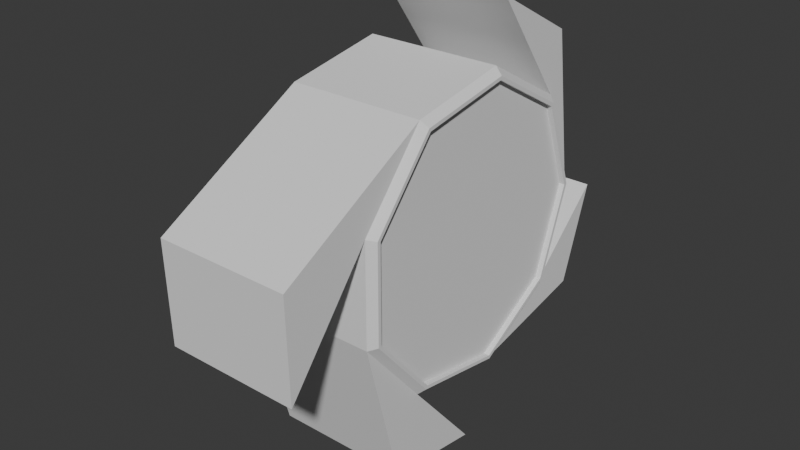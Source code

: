 # Source: propeller.blend  (saved by Blender 4.4.32; exported with 4.5.12 LTS)
import bpy
from mathutils import Matrix  # noqa: F401  (used for matrix-valued properties, if any)

bpy.ops.wm.read_factory_settings(use_empty=True)
scene = bpy.context.scene
scene.name = 'Scene'

# ---- collections
col_collection = bpy.data.collections.new('Collection'); scene.collection.children.link(col_collection)

# ---- world
world_world = bpy.data.worlds.new('World'); scene.world = world_world
world_world.use_nodes = True; world_world.node_tree.nodes.clear()
_N = world_world.node_tree.nodes; _L = world_world.node_tree.links
n0 = _N.new('ShaderNodeOutputWorld'); n0.name = 'World Output'; n0.location = (300, 300)
n1 = _N.new('ShaderNodeBackground'); n1.name = 'Background'; n1.location = (10, 300)
n1.inputs[0].default_value = (0.05088, 0.05088, 0.05088, 1.0)
_L.new(n1.outputs[0], n0.inputs[0])
n0.is_active_output = True
world_world.color = (0.05088, 0.05088, 0.05088)
world_world.sun_shadow_jitter_overblur = 0.0

# ---- meshes
me_cylinder = bpy.data.meshes.new('Cylinder')
me_cylinder.from_pydata([(0.0, 0.9248, -0.5), (0.0, 1.0, -0.4541), (0.0, 0.926, 0.5), (0.0, 1.0, 0.4541), (0.5945, 0.7084, -0.5), (0.6428, 0.766, -0.4541), (0.5952, 0.7093, 0.5), (0.6428, 0.766, 0.4541), (0.9108, 0.1606, -0.5), (0.9848, 0.1736, -0.4541), (0.9119, 0.1608, 0.5), (0.9848, 0.1736, 0.4541), (0.8009, -0.4624, -0.5), (0.866, -0.5, -0.4541), (0.8019, -0.463, 0.5), (0.866, -0.5, 0.4541), (0.3163, -0.869, -0.5), (0.342, -0.9397, -0.4541), (0.3167, -0.8701, 0.5), (0.342, -0.9397, 0.4541), (-0.3163, -0.869, -0.5), (-0.342, -0.9397, -0.4541), (-0.3167, -0.8701, 0.5), (-0.342, -0.9397, 0.4541), (-0.8009, -0.4624, -0.5), (-0.866, -0.5, -0.4541), (-0.8019, -0.463, 0.5), (-0.866, -0.5, 0.4541), (-0.9108, 0.1606, -0.5), (-0.9848, 0.1736, -0.4541), (-0.9119, 0.1608, 0.5), (-0.9848, 0.1736, 0.4541), (-0.5945, 0.7084, -0.5), (-0.6428, 0.766, -0.4541), (-0.5952, 0.7093, 0.5), (-0.6428, 0.766, 0.4541), (0.0, 1.0, -0.4541), (0.6428, 0.766, -0.4541), (0.6428, 0.766, 0.4541), (0.0, 1.0, 0.4541), (0.9848, 0.1736, -0.4541), (0.9848, 0.1736, 0.4541), (0.866, -0.5, -0.4541), (0.866, -0.5, 0.4541), (0.342, -0.9397, -0.4541), (0.342, -0.9397, 0.4541), (-0.342, -0.9397, -0.4541), (-0.342, -0.9397, 0.4541), (-0.866, -0.5, -0.4541), (-0.866, -0.5, 0.4541), (-0.9848, 0.1736, -0.4541), (-0.9848, 0.1736, 0.4541), (-0.6428, 0.766, -0.4541), (-0.6428, 0.766, 0.4541), (0.0, 1.0, -0.4541), (0.6428, 0.766, -0.4541), (0.6428, 0.766, 0.4541), (0.0, 1.0, 0.4541), (0.9848, 0.1736, -0.4541), (0.9848, 0.1736, 0.4541), (0.866, -0.5, -0.4541), (0.866, -0.5, 0.4541), (0.342, -0.9397, -0.4541), (0.342, -0.9397, 0.4541), (-0.342, -0.9397, -0.4541), (-0.342, -0.9397, 0.4541), (-0.866, -0.5, -0.4541), (-0.866, -0.5, 0.4541), (-0.9848, 0.1736, -0.4541), (-0.9848, 0.1736, 0.4541), (-0.6428, 0.766, -0.4541), (-0.6428, 0.766, 0.4541), (0.0, 1.0, -0.4541), (0.6428, 0.766, -0.4541), (0.6428, 0.766, 0.4541), (0.0, 1.0, 0.4541), (0.9848, 0.1736, -0.4541), (0.9848, 0.1736, 0.4541), (0.866, -0.5, -0.4541), (0.866, -0.5, 0.4541), (0.342, -0.9397, -0.4541), (0.342, -0.9397, 0.4541), (-0.342, -0.9397, -0.4541), (-0.342, -0.9397, 0.4541), (-0.866, -0.5, -0.4541), (-0.866, -0.5, 0.4541), (-0.9848, 0.1736, -0.4541), (-0.9848, 0.1736, 0.4541), (-0.6428, 0.766, -0.4541), (-0.6428, 0.766, 0.4541), (0.0, 1.0, -0.4541), (0.6428, 0.766, -0.4541), (0.6428, 0.766, 0.4541), (0.0, 1.0, 0.4541), (-0.6428, 0.766, -0.4541), (-0.6428, 0.766, 0.4541), (0.6428, 0.766, -0.4541), (0.9848, 0.1736, -0.4541), (0.9848, 0.1736, 0.4541), (0.6428, 0.766, 0.4541), (0.866, -0.5, -0.4541), (0.866, -0.5, 0.4541), (0.342, -0.9397, -0.4541), (0.342, -0.9397, 0.4541), (-0.342, -0.9397, -0.4541), (-0.342, -0.9397, 0.4541), (-0.866, -0.5, -0.4541), (-0.866, -0.5, 0.4541), (-0.9848, 0.1736, -0.4541), (-0.9848, 0.1736, 0.4541), (-0.6428, 0.766, -0.4541), (-0.6428, 0.766, 0.4541), (0.0, 1.0, -0.4541), (0.6428, 0.766, -0.4541), (0.6428, 0.766, 0.4541), (0.0, 1.0, 0.4541), (-0.6428, 0.766, -0.4541), (-0.6428, 0.766, 0.4541), (0.6428, 0.766, -0.4541), (0.9848, 0.1736, -0.4541), (0.9848, 0.1736, 0.4541), (0.6428, 0.766, 0.4541), (0.866, -0.5, -0.4541), (0.866, -0.5, 0.4541), (0.342, -0.9397, -0.4541), (0.342, -0.9397, 0.4541), (-0.342, -0.9397, -0.4541), (-0.342, -0.9397, 0.4541), (-0.866, -0.5, -0.4541), (-0.866, -0.5, 0.4541), (-0.9848, 0.1736, -0.4541), (-0.9848, 0.1736, 0.4541), (-0.6428, 0.766, -0.4541), (-0.6428, 0.766, 0.4541), (0.0, 1.0, -0.4541), (0.6428, 0.766, -0.4541), (0.6428, 0.766, 0.4541), (0.0, 1.0, 0.4541), (-0.6428, 0.766, -0.4541), (-0.6428, 0.766, 0.4541), (-0.342, -0.9397, -0.4541), (-0.866, -0.5, -0.4541), (-0.866, -0.5, 0.4541), (-0.342, -0.9397, 0.4541), (-0.9848, 0.1736, -0.4541), (-0.9848, 0.1736, 0.4541), (0.6428, 0.766, -0.4541), (0.9848, 0.1736, -0.4541), (0.9848, 0.1736, 0.4541), (0.6428, 0.766, 0.4541), (0.866, -0.5, -0.4541), (0.342, -0.9397, -0.4541), (0.342, -0.9397, 0.4541), (0.866, -0.5, 0.4541), (-0.6428, 0.766, -0.4541), (0.0, 1.0, -0.4541), (0.0, 1.0, 0.4541), (-0.6428, 0.766, 0.4541), (-0.342, -0.9397, -0.4541), (-0.866, -0.5, -0.4541), (-0.866, -0.5, 0.4541), (-0.342, -0.9397, 0.4541), (0.1489, 1.304, -0.4541), (0.7967, 1.084, -0.4541), (0.7967, 1.084, 0.4541), (0.1489, 1.304, 0.4541), (1.456, -0.002783, -0.4541), (1.352, -0.6789, -0.4541), (1.352, -0.6789, 0.4541), (1.456, -0.002783, 0.4541), (-1.365, 0.2429, -0.4541), (-1.036, 0.8427, -0.4541), (-1.036, 0.8427, 0.4541), (-1.365, 0.2429, 0.4541), (0.3968, -1.517, -0.4541), (-0.2871, -1.532, -0.4541), (-0.2871, -1.532, 0.4541), (0.3968, -1.517, 0.4541), (0.6114, 0.7286, -0.5), (0.0, 0.9511, -0.5), (0.9367, 0.1652, -0.5), (0.8237, -0.4756, -0.5), (0.3253, -0.8938, -0.5), (-0.3253, -0.8938, -0.5), (-0.8237, -0.4756, -0.5), (-0.9367, 0.1652, -0.5), (-0.6114, 0.7286, -0.5), (0.5945, 0.7084, -0.4709), (0.0, 0.9248, -0.4709), (0.9108, 0.1606, -0.4709), (0.8009, -0.4624, -0.4709), (0.3163, -0.869, -0.4709), (-0.3163, -0.869, -0.4709), (-0.8009, -0.4624, -0.4709), (-0.9108, 0.1606, -0.4709), (-0.5945, 0.7084, -0.4709), (0.0, 0.9511, 0.5), (0.6114, 0.7286, 0.5), (0.9367, 0.1652, 0.5), (0.8237, -0.4756, 0.5), (0.3253, -0.8938, 0.5), (-0.3253, -0.8938, 0.5), (-0.8237, -0.4756, 0.5), (-0.9367, 0.1652, 0.5), (-0.6114, 0.7286, 0.5), (0.0, 0.926, 0.4641), (0.5952, 0.7093, 0.4641), (0.9119, 0.1608, 0.4641), (0.8019, -0.463, 0.4641), (0.3167, -0.8701, 0.4641), (-0.3167, -0.8701, 0.4641), (-0.8019, -0.463, 0.4641), (-0.9119, 0.1608, 0.4641), (-0.5952, 0.7093, 0.4641)], [], [(33, 29, 50, 52), (13, 9, 40, 42), (23, 27, 49, 47), (1, 33, 52, 36), (17, 13, 42, 44), (3, 7, 38, 39), (27, 31, 51, 49), (7, 11, 41, 38), (10, 6, 206, 207), (21, 17, 44, 46), (1, 5, 178, 179), (7, 3, 196, 197), (5, 9, 180, 178), (11, 7, 197, 198), (9, 13, 181, 180), (15, 11, 198, 199), (13, 17, 182, 181), (19, 15, 199, 200), (17, 21, 183, 182), (23, 19, 200, 201), (21, 25, 184, 183), (27, 23, 201, 202), (25, 29, 185, 184), (31, 27, 202, 203), (29, 33, 186, 185), (35, 31, 203, 204), (33, 1, 179, 186), (3, 35, 204, 196), (4, 8, 189, 187), (48, 46, 64, 66), (53, 39, 57, 71), (40, 37, 55, 58), (45, 47, 65, 63), (36, 52, 70, 54), (39, 38, 56, 57), (46, 44, 62, 64), (51, 53, 71, 69), (37, 36, 54, 55), (35, 3, 39, 53), (19, 23, 47, 45), (9, 5, 37, 40), (5, 1, 36, 37), (29, 25, 48, 50), (15, 19, 45, 43), (25, 21, 46, 48), (11, 15, 43, 41), (31, 35, 53, 51), (56, 55, 91, 92), (91, 90, 112, 113), (70, 68, 108, 110), (62, 60, 100, 102), (67, 69, 109, 107), (94, 95, 117, 116), (71, 70, 110, 111), (59, 61, 101, 98), (57, 56, 92, 93), (38, 41, 59, 56), (47, 49, 67, 65), (42, 40, 58, 60), (50, 48, 66, 68), (41, 43, 61, 59), (49, 51, 69, 67), (44, 42, 60, 62), (52, 50, 68, 70), (43, 45, 63, 61), (57, 56, 74, 75), (54, 70, 88, 72), (63, 65, 83, 81), (65, 64, 82, 83), (58, 55, 73, 76), (71, 57, 75, 89), (66, 64, 82, 84), (67, 66, 84, 85), (56, 59, 77, 74), (57, 54, 72, 75), (65, 67, 85, 83), (69, 68, 86, 87), (60, 58, 76, 78), (55, 56, 74, 73), (68, 66, 84, 86), (59, 61, 79, 77), (70, 71, 89, 88), (67, 69, 87, 85), (62, 60, 78, 80), (58, 59, 77, 76), (70, 68, 86, 88), (61, 63, 81, 79), (61, 60, 78, 79), (55, 54, 72, 73), (69, 71, 89, 87), (64, 62, 80, 82), (63, 62, 80, 81), (68, 66, 106, 108), (92, 91, 113, 114), (71, 57, 93, 95), (55, 54, 90, 91), (70, 71, 95, 94), (54, 70, 94, 90), (97, 98, 101, 100), (97, 96, 146, 147), (102, 103, 105, 104), (105, 107, 142, 143), (107, 109, 145, 142), (108, 109, 111, 110), (96, 99, 149, 146), (116, 117, 157, 154), (112, 115, 114, 113), (61, 63, 103, 101), (69, 71, 111, 109), (93, 92, 114, 115), (64, 62, 102, 104), (90, 94, 116, 112), (63, 65, 105, 103), (58, 55, 96, 97), (95, 93, 115, 117), (66, 64, 104, 106), (56, 59, 98, 99), (65, 67, 107, 105), (60, 58, 97, 100), (55, 56, 99, 96), (106, 104, 126, 128), (112, 113, 135, 134), (105, 107, 129, 127), (115, 114, 136, 137), (106, 108, 130, 128), (112, 116, 138, 134), (109, 107, 129, 131), (117, 115, 137, 139), (108, 110, 132, 130), (115, 112, 134, 137), (109, 111, 133, 131), (97, 96, 118, 119), (113, 114, 136, 135), (96, 99, 121, 118), (99, 98, 120, 121), (117, 116, 138, 139), (110, 111, 133, 132), (100, 97, 119, 122), (97, 98, 120, 119), (101, 98, 120, 123), (101, 100, 122, 123), (100, 102, 124, 122), (103, 102, 124, 125), (101, 103, 125, 123), (105, 104, 126, 127), (104, 102, 124, 126), (107, 106, 128, 129), (103, 105, 127, 125), (109, 108, 130, 131), (143, 142, 160, 161), (141, 142, 145, 144), (109, 108, 144, 145), (108, 106, 141, 144), (104, 105, 143, 140), (106, 104, 140, 141), (146, 149, 165, 162), (154, 157, 173, 170), (153, 152, 168, 169), (156, 155, 171, 172), (99, 98, 148, 149), (98, 97, 147, 148), (140, 143, 161, 158), (112, 116, 154, 155), (100, 101, 153, 150), (142, 141, 159, 160), (117, 115, 156, 157), (103, 102, 151, 152), (115, 112, 155, 156), (102, 100, 150, 151), (141, 140, 158, 159), (101, 103, 152, 153), (166, 169, 168, 167), (162, 165, 164, 163), (170, 173, 172, 171), (174, 177, 176, 175), (159, 158, 174, 175), (148, 147, 163, 164), (161, 160, 176, 177), (150, 153, 169, 166), (158, 161, 177, 174), (152, 151, 167, 168), (147, 146, 162, 163), (160, 159, 175, 176), (155, 154, 170, 171), (149, 148, 164, 165), (157, 156, 172, 173), (151, 150, 166, 167), (4, 0, 179, 178), (8, 4, 178, 180), (12, 8, 180, 181), (16, 12, 181, 182), (20, 16, 182, 183), (24, 20, 183, 184), (28, 24, 184, 185), (32, 28, 185, 186), (0, 32, 186, 179), (188, 187, 189, 190, 191, 192, 193, 194, 195), (32, 0, 188, 195), (20, 24, 193, 192), (8, 12, 190, 189), (24, 28, 194, 193), (12, 16, 191, 190), (0, 4, 187, 188), (28, 32, 195, 194), (16, 20, 192, 191), (2, 6, 197, 196), (6, 10, 198, 197), (10, 14, 199, 198), (14, 18, 200, 199), (18, 22, 201, 200), (22, 26, 202, 201), (26, 30, 203, 202), (30, 34, 204, 203), (34, 2, 196, 204), (206, 205, 213, 212, 211, 210, 209, 208, 207), (2, 34, 213, 205), (26, 22, 210, 211), (14, 10, 207, 208), (30, 26, 211, 212), (18, 14, 208, 209), (6, 2, 205, 206), (34, 30, 212, 213), (22, 18, 209, 210)])
_uv = me_cylinder.uv_layers.new(name='UVMap')
_uv.uv.foreach_set('vector', [0.5957, 0.4339, 0.5136, 0.2917, 0.5136, 0.2917, 0.5957, 0.4339, 0.9578, 0.13, 0.9864, 0.2917, 0.9864, 0.2917, 0.9578, 0.13, 0.1679, 0.02447, 0.04215, 0.13, 0.04215, 0.13, 0.1679, 0.02447, 0.75, 0.49, 0.5957, 0.4339, 0.5957, 0.4339, 0.75, 0.49, 0.8321, 0.02447, 0.9578, 0.13, 0.9578, 0.13, 0.8321, 0.02447, 0.25, 0.49, 0.4043, 0.4339, 0.4043, 0.4339, 0.25, 0.49, 0.04215, 0.13, 0.01365, 0.2917, 0.01365, 0.2917, 0.04215, 0.13, 0.4043, 0.4339, 0.4864, 0.2917, 0.4864, 0.2917, 0.4043, 0.4339, 0.4689, 0.2886, 0.3928, 0.4202, 0.3928, 0.4202, 0.4689, 0.2886, 0.6679, 0.02447, 0.8321, 0.02447, 0.8321, 0.02447, 0.6679, 0.02447, 0.75, 0.49, 0.9043, 0.4339, 0.8967, 0.4249, 0.75, 0.4783, 0.4043, 0.4339, 0.25, 0.49, 0.25, 0.4783, 0.3967, 0.4249, 0.9043, 0.4339, 0.9864, 0.2917, 0.9748, 0.2896, 0.8967, 0.4249, 0.4864, 0.2917, 0.4043, 0.4339, 0.3967, 0.4249, 0.4748, 0.2896, 0.9864, 0.2917, 0.9578, 0.13, 0.9477, 0.1359, 0.9748, 0.2896, 0.4578, 0.13, 0.4864, 0.2917, 0.4748, 0.2896, 0.4477, 0.1359, 0.9578, 0.13, 0.8321, 0.02447, 0.8281, 0.0355, 0.9477, 0.1359, 0.3321, 0.02447, 0.4578, 0.13, 0.4477, 0.1359, 0.3281, 0.0355, 0.8321, 0.02447, 0.6679, 0.02447, 0.6719, 0.0355, 0.8281, 0.0355, 0.1679, 0.02447, 0.3321, 0.02447, 0.3281, 0.0355, 0.1719, 0.0355, 0.6679, 0.02447, 0.5422, 0.13, 0.5523, 0.1359, 0.6719, 0.0355, 0.04215, 0.13, 0.1679, 0.02447, 0.1719, 0.0355, 0.05231, 0.1359, 0.5422, 0.13, 0.5136, 0.2917, 0.5252, 0.2896, 0.5523, 0.1359, 0.01365, 0.2917, 0.04215, 0.13, 0.05231, 0.1359, 0.0252, 0.2896, 0.5136, 0.2917, 0.5957, 0.4339, 0.6033, 0.4249, 0.5252, 0.2896, 0.09573, 0.4339, 0.01365, 0.2917, 0.0252, 0.2896, 0.1033, 0.4249, 0.5957, 0.4339, 0.75, 0.49, 0.75, 0.4783, 0.6033, 0.4249, 0.25, 0.49, 0.09573, 0.4339, 0.1033, 0.4249, 0.25, 0.4783, 0.8927, 0.42, 0.9686, 0.2885, 0.9686, 0.2885, 0.8927, 0.42, 0.5422, 0.13, 0.6679, 0.02447, 0.6679, 0.02447, 0.5422, 0.13, 0.09573, 0.4339, 0.25, 0.49, 0.25, 0.49, 0.09573, 0.4339, 0.9864, 0.2917, 0.9043, 0.4339, 0.9043, 0.4339, 0.9864, 0.2917, 0.3321, 0.02447, 0.1679, 0.02447, 0.1679, 0.02447, 0.3321, 0.02447, 0.75, 0.49, 0.5957, 0.4339, 0.5957, 0.4339, 0.75, 0.49, 0.25, 0.49, 0.4043, 0.4339, 0.4043, 0.4339, 0.25, 0.49, 0.6679, 0.02447, 0.8321, 0.02447, 0.8321, 0.02447, 0.6679, 0.02447, 0.01365, 0.2917, 0.09573, 0.4339, 0.09573, 0.4339, 0.01365, 0.2917, 0.9043, 0.4339, 0.75, 0.49, 0.75, 0.49, 0.9043, 0.4339, 0.09573, 0.4339, 0.25, 0.49, 0.25, 0.49, 0.09573, 0.4339, 0.3321, 0.02447, 0.1679, 0.02447, 0.1679, 0.02447, 0.3321, 0.02447, 0.9864, 0.2917, 0.9043, 0.4339, 0.9043, 0.4339, 0.9864, 0.2917, 0.9043, 0.4339, 0.75, 0.49, 0.75, 0.49, 0.9043, 0.4339, 0.5136, 0.2917, 0.5422, 0.13, 0.5422, 0.13, 0.5136, 0.2917, 0.4578, 0.13, 0.3321, 0.02447, 0.3321, 0.02447, 0.4578, 0.13, 0.5422, 0.13, 0.6679, 0.02447, 0.6679, 0.02447, 0.5422, 0.13, 0.4864, 0.2917, 0.4578, 0.13, 0.4578, 0.13, 0.4864, 0.2917, 0.01365, 0.2917, 0.09573, 0.4339, 0.09573, 0.4339, 0.01365, 0.2917, 0.8889, 0.977, 0.8889, 0.523, 0.8889, 0.523, 0.8889, 0.977, 0.9043, 0.4339, 0.75, 0.49, 0.75, 0.49, 0.9043, 0.4339, 0.5957, 0.4339, 0.5136, 0.2917, 0.5136, 0.2917, 0.5957, 0.4339, 0.8321, 0.02447, 0.9578, 0.13, 0.9578, 0.13, 0.8321, 0.02447, 0.04215, 0.13, 0.01365, 0.2917, 0.01365, 0.2917, 0.04215, 0.13, 0.1111, 0.523, 0.1111, 0.977, 0.1111, 0.977, 0.1111, 0.523, 0.1111, 0.977, 0.1111, 0.523, 0.1111, 0.523, 0.1111, 0.977, 0.4864, 0.2917, 0.4578, 0.13, 0.4578, 0.13, 0.4864, 0.2917, 0.25, 0.49, 0.4043, 0.4339, 0.4043, 0.4339, 0.25, 0.49, 0.4043, 0.4339, 0.4864, 0.2917, 0.4864, 0.2917, 0.4043, 0.4339, 0.1679, 0.02447, 0.04215, 0.13, 0.04215, 0.13, 0.1679, 0.02447, 0.9578, 0.13, 0.9864, 0.2917, 0.9864, 0.2917, 0.9578, 0.13, 0.5136, 0.2917, 0.5422, 0.13, 0.5422, 0.13, 0.5136, 0.2917, 0.4864, 0.2917, 0.4578, 0.13, 0.4578, 0.13, 0.4864, 0.2917, 0.04215, 0.13, 0.01365, 0.2917, 0.01365, 0.2917, 0.04215, 0.13, 0.8321, 0.02447, 0.9578, 0.13, 0.9578, 0.13, 0.8321, 0.02447, 0.5957, 0.4339, 0.5136, 0.2917, 0.5136, 0.2917, 0.5957, 0.4339, 0.4578, 0.13, 0.3321, 0.02447, 0.3321, 0.02447, 0.4578, 0.13, 1.0, 0.977, 0.8889, 0.977, 0.8889, 0.977, 1.0, 0.977, 4.47e-08, 0.523, 0.1111, 0.523, 0.1111, 0.523, 4.47e-08, 0.523, 0.5556, 0.977, 0.1679, 0.02447, 0.1679, 0.02447, 0.5556, 0.977, 0.1679, 0.02447, 0.4444, 0.523, 0.4444, 0.523, 0.1679, 0.02447, 0.7778, 0.523, 0.8889, 0.523, 0.8889, 0.523, 0.7778, 0.523, 0.1111, 0.977, 4.47e-08, 0.977, 4.47e-08, 0.977, 0.1111, 0.977, 0.3333, 0.523, 0.4444, 0.523, 0.4444, 0.523, 0.3333, 0.523, 0.3333, 0.977, 0.3333, 0.523, 0.3333, 0.523, 0.3333, 0.977, 0.8889, 0.977, 0.7778, 0.977, 0.7778, 0.977, 0.8889, 0.977, 4.47e-08, 0.977, 4.47e-08, 0.523, 4.47e-08, 0.523, 4.47e-08, 0.977, 0.4444, 0.977, 0.3333, 0.977, 0.3333, 0.977, 0.4444, 0.977, 0.2222, 0.977, 0.2222, 0.523, 0.2222, 0.523, 0.2222, 0.977, 0.6667, 0.523, 0.7778, 0.523, 0.7778, 0.523, 0.6667, 0.523, 0.8889, 0.523, 0.8889, 0.977, 0.8889, 0.977, 0.8889, 0.523, 0.2222, 0.523, 0.3333, 0.523, 0.3333, 0.523, 0.2222, 0.523, 0.7778, 0.977, 0.6667, 0.977, 0.6667, 0.977, 0.7778, 0.977, 0.1111, 0.523, 0.1111, 0.977, 0.1111, 0.977, 0.1111, 0.523, 0.3333, 0.977, 0.2222, 0.977, 0.2222, 0.977, 0.3333, 0.977, 0.5556, 0.523, 0.6667, 0.523, 0.6667, 0.523, 0.5556, 0.523, 0.7778, 0.523, 0.7778, 0.977, 0.7778, 0.977, 0.7778, 0.523, 0.1111, 0.523, 0.2222, 0.523, 0.2222, 0.523, 0.1111, 0.523, 0.6667, 0.977, 0.3321, 0.02447, 0.3321, 0.02447, 0.6667, 0.977, 0.6667, 0.977, 0.6667, 0.523, 0.6667, 0.523, 0.6667, 0.977, 0.8889, 0.523, 1.0, 0.523, 1.0, 0.523, 0.8889, 0.523, 0.2222, 0.977, 0.1111, 0.977, 0.1111, 0.977, 0.2222, 0.977, 0.4444, 0.523, 0.5556, 0.523, 0.5556, 0.523, 0.4444, 0.523, 0.3321, 0.02447, 0.5556, 0.523, 0.5556, 0.523, 0.3321, 0.02447, 0.5136, 0.2917, 0.5422, 0.13, 0.5422, 0.13, 0.5136, 0.2917, 0.8889, 0.977, 0.8889, 0.523, 0.8889, 0.523, 0.8889, 0.977, 0.09573, 0.4339, 0.25, 0.49, 0.25, 0.49, 0.09573, 0.4339, 0.9043, 0.4339, 0.75, 0.49, 0.75, 0.49, 0.9043, 0.4339, 0.1111, 0.523, 0.1111, 0.977, 0.1111, 0.977, 0.1111, 0.523, 0.75, 0.49, 0.5957, 0.4339, 0.5957, 0.4339, 0.75, 0.49, 0.7778, 0.523, 0.7778, 0.977, 0.6667, 0.977, 0.6667, 0.523, 0.9864, 0.2917, 0.9043, 0.4339, 0.9043, 0.4339, 0.9864, 0.2917, 0.5556, 0.523, 0.5556, 0.977, 0.1679, 0.02447, 0.4444, 0.523, 0.1679, 0.02447, 0.04215, 0.13, 0.04215, 0.13, 0.1679, 0.02447, 0.04215, 0.13, 0.01365, 0.2917, 0.01365, 0.2917, 0.04215, 0.13, 0.2222, 0.523, 0.2222, 0.977, 0.1111, 0.977, 0.1111, 0.523, 0.8889, 0.523, 0.8889, 0.977, 0.8889, 0.977, 0.8889, 0.523, 0.1111, 0.523, 0.1111, 0.977, 0.1111, 0.977, 0.1111, 0.523, 4.47e-08, 0.523, 4.47e-08, 0.977, 0.8889, 0.977, 0.8889, 0.523, 0.4578, 0.13, 0.3321, 0.02447, 0.3321, 0.02447, 0.4578, 0.13, 0.01365, 0.2917, 0.09573, 0.4339, 0.09573, 0.4339, 0.01365, 0.2917, 0.25, 0.49, 0.4043, 0.4339, 0.4043, 0.4339, 0.25, 0.49, 0.6679, 0.02447, 0.8321, 0.02447, 0.8321, 0.02447, 0.6679, 0.02447, 0.75, 0.49, 0.5957, 0.4339, 0.5957, 0.4339, 0.75, 0.49, 0.3321, 0.02447, 0.1679, 0.02447, 0.1679, 0.02447, 0.3321, 0.02447, 0.9864, 0.2917, 0.9043, 0.4339, 0.9043, 0.4339, 0.9864, 0.2917, 0.09573, 0.4339, 0.25, 0.49, 0.25, 0.49, 0.09573, 0.4339, 0.5422, 0.13, 0.6679, 0.02447, 0.6679, 0.02447, 0.5422, 0.13, 0.4043, 0.4339, 0.4864, 0.2917, 0.4864, 0.2917, 0.4043, 0.4339, 0.1679, 0.02447, 0.04215, 0.13, 0.04215, 0.13, 0.1679, 0.02447, 0.9578, 0.13, 0.9864, 0.2917, 0.9864, 0.2917, 0.9578, 0.13, 0.8889, 0.523, 0.8889, 0.977, 0.8889, 0.977, 0.8889, 0.523, 0.3333, 0.523, 0.4444, 0.523, 0.4444, 0.523, 0.3333, 0.523, 0.75, 0.49, 0.9043, 0.4339, 0.9043, 0.4339, 0.75, 0.49, 0.4444, 0.977, 0.3333, 0.977, 0.3333, 0.977, 0.4444, 0.977, 4.47e-08, 0.977, 0.8889, 0.977, 0.8889, 0.977, 4.47e-08, 0.977, 0.5422, 0.13, 0.5136, 0.2917, 0.5136, 0.2917, 0.5422, 0.13, 1.0, 0.523, 0.1111, 0.523, 0.1111, 0.523, 1.0, 0.523, 0.01365, 0.2917, 0.04215, 0.13, 0.04215, 0.13, 0.01365, 0.2917, 0.1111, 0.977, 4.47e-08, 0.977, 4.47e-08, 0.977, 0.1111, 0.977, 0.5136, 0.2917, 0.5957, 0.4339, 0.5957, 0.4339, 0.5136, 0.2917, 4.47e-08, 0.977, 1.0, 0.523, 1.0, 0.523, 4.47e-08, 0.977, 0.2222, 0.977, 0.1111, 0.977, 0.1111, 0.977, 0.2222, 0.977, 0.7778, 0.523, 0.8889, 0.523, 0.8889, 0.523, 0.7778, 0.523, 0.8889, 0.523, 0.8889, 0.977, 0.8889, 0.977, 0.8889, 0.523, 0.8889, 0.523, 0.8889, 0.977, 0.8889, 0.977, 0.8889, 0.523, 0.8889, 0.977, 0.7778, 0.977, 0.7778, 0.977, 0.8889, 0.977, 0.1111, 0.977, 0.1111, 0.523, 0.1111, 0.523, 0.1111, 0.977, 0.1111, 0.523, 0.1111, 0.977, 0.1111, 0.977, 0.1111, 0.523, 0.6667, 0.523, 0.7778, 0.523, 0.7778, 0.523, 0.6667, 0.523, 0.7778, 0.523, 0.7778, 0.977, 0.7778, 0.977, 0.7778, 0.523, 0.4578, 0.13, 0.4864, 0.2917, 0.4864, 0.2917, 0.4578, 0.13, 0.6667, 0.977, 0.6667, 0.523, 0.6667, 0.523, 0.6667, 0.977, 0.9578, 0.13, 0.8321, 0.02447, 0.8321, 0.02447, 0.9578, 0.13, 0.3321, 0.02447, 0.5556, 0.523, 0.5556, 0.523, 0.3321, 0.02447, 0.6667, 0.977, 0.3321, 0.02447, 0.3321, 0.02447, 0.6667, 0.977, 0.1679, 0.02447, 0.4444, 0.523, 0.4444, 0.523, 0.1679, 0.02447, 0.4444, 0.523, 0.5556, 0.523, 0.5556, 0.523, 0.4444, 0.523, 0.3333, 0.977, 0.3333, 0.523, 0.3333, 0.523, 0.3333, 0.977, 0.5556, 0.977, 0.1679, 0.02447, 0.1679, 0.02447, 0.5556, 0.977, 0.2222, 0.977, 0.2222, 0.523, 0.2222, 0.523, 0.2222, 0.977, 0.1679, 0.02447, 0.04215, 0.13, 0.04215, 0.13, 0.1679, 0.02447, 0.3333, 0.523, 0.3333, 0.977, 0.2222, 0.977, 0.2222, 0.523, 0.2222, 0.977, 0.2222, 0.523, 0.2222, 0.523, 0.2222, 0.977, 0.5136, 0.2917, 0.5422, 0.13, 0.5422, 0.13, 0.5136, 0.2917, 0.4444, 0.523, 0.1679, 0.02447, 0.1679, 0.02447, 0.4444, 0.523, 0.5422, 0.13, 0.6679, 0.02447, 0.6679, 0.02447, 0.5422, 0.13, 0.8889, 0.523, 0.8889, 0.977, 0.8889, 0.977, 0.8889, 0.523, 0.1111, 0.523, 0.1111, 0.977, 0.1111, 0.977, 0.1111, 0.523, 0.4578, 0.13, 0.3321, 0.02447, 0.3321, 0.02447, 0.4578, 0.13, 4.47e-08, 0.977, 4.47e-08, 0.523, 4.47e-08, 0.523, 4.47e-08, 0.977, 0.4043, 0.4339, 0.4864, 0.2917, 0.4864, 0.2917, 0.4043, 0.4339, 0.7778, 0.977, 0.7778, 0.523, 0.7778, 0.523, 0.7778, 0.977, 0.4444, 0.523, 0.1679, 0.02447, 0.1679, 0.02447, 0.4444, 0.523, 0.75, 0.49, 0.5957, 0.4339, 0.5957, 0.4339, 0.75, 0.49, 0.6667, 0.523, 0.6667, 0.977, 0.6667, 0.977, 0.6667, 0.523, 0.3333, 0.977, 0.3333, 0.523, 0.3333, 0.523, 0.3333, 0.977, 0.09573, 0.4339, 0.25, 0.49, 0.25, 0.49, 0.09573, 0.4339, 0.5556, 0.977, 0.5556, 0.523, 0.5556, 0.523, 0.5556, 0.977, 4.47e-08, 0.977, 4.47e-08, 0.523, 4.47e-08, 0.523, 4.47e-08, 0.977, 0.8321, 0.02447, 0.9578, 0.13, 0.9578, 0.13, 0.8321, 0.02447, 0.5422, 0.13, 0.6679, 0.02447, 0.6679, 0.02447, 0.5422, 0.13, 0.4578, 0.13, 0.3321, 0.02447, 0.3321, 0.02447, 0.4578, 0.13, 0.6667, 0.523, 0.6667, 0.977, 0.3321, 0.02447, 0.5556, 0.523, 0.8889, 0.523, 0.8889, 0.977, 0.7778, 0.977, 0.7778, 0.523, 0.1111, 0.523, 0.1111, 0.977, 4.47e-08, 0.977, 1.0, 0.523, 0.4444, 0.523, 0.4444, 0.977, 0.3333, 0.977, 0.3333, 0.523, 0.5422, 0.13, 0.6679, 0.02447, 0.6679, 0.02447, 0.5422, 0.13, 0.7778, 0.977, 0.7778, 0.523, 0.7778, 0.523, 0.7778, 0.977, 0.1679, 0.02447, 0.04215, 0.13, 0.04215, 0.13, 0.1679, 0.02447, 0.6667, 0.523, 0.6667, 0.977, 0.6667, 0.977, 0.6667, 0.523, 0.4444, 0.523, 0.1679, 0.02447, 0.1679, 0.02447, 0.4444, 0.523, 0.5556, 0.977, 0.5556, 0.523, 0.5556, 0.523, 0.5556, 0.977, 0.9864, 0.2917, 0.9043, 0.4339, 0.9043, 0.4339, 0.9864, 0.2917, 0.3333, 0.977, 0.3333, 0.523, 0.3333, 0.523, 0.3333, 0.977, 0.75, 0.49, 0.5957, 0.4339, 0.5957, 0.4339, 0.75, 0.49, 0.4043, 0.4339, 0.4864, 0.2917, 0.4864, 0.2917, 0.4043, 0.4339, 0.09573, 0.4339, 0.25, 0.49, 0.25, 0.49, 0.09573, 0.4339, 0.8321, 0.02447, 0.9578, 0.13, 0.9578, 0.13, 0.8321, 0.02447, 0.8927, 0.42, 0.75, 0.472, 0.75, 0.4783, 0.8967, 0.4249, 0.9686, 0.2885, 0.8927, 0.42, 0.8967, 0.4249, 0.9748, 0.2896, 0.9422, 0.139, 0.9686, 0.2885, 0.9748, 0.2896, 0.9477, 0.1359, 0.8259, 0.04143, 0.9422, 0.139, 0.9477, 0.1359, 0.8281, 0.0355, 0.6741, 0.04143, 0.8259, 0.04143, 0.8281, 0.0355, 0.6719, 0.0355, 0.5578, 0.139, 0.6741, 0.04143, 0.6719, 0.0355, 0.5523, 0.1359, 0.5314, 0.2885, 0.5578, 0.139, 0.5523, 0.1359, 0.5252, 0.2896, 0.6073, 0.42, 0.5314, 0.2885, 0.5252, 0.2896, 0.6033, 0.4249, 0.75, 0.472, 0.6073, 0.42, 0.6033, 0.4249, 0.75, 0.4783, 0.75, 0.472, 0.8927, 0.42, 0.9686, 0.2885, 0.9422, 0.139, 0.8259, 0.04143, 0.6741, 0.04143, 0.5578, 0.139, 0.5314, 0.2885, 0.6073, 0.42, 0.6073, 0.42, 0.75, 0.472, 0.75, 0.472, 0.6073, 0.42, 0.6741, 0.04143, 0.5578, 0.139, 0.5578, 0.139, 0.6741, 0.04143, 0.9686, 0.2885, 0.9422, 0.139, 0.9422, 0.139, 0.9686, 0.2885, 0.5578, 0.139, 0.5314, 0.2885, 0.5314, 0.2885, 0.5578, 0.139, 0.9422, 0.139, 0.8259, 0.04143, 0.8259, 0.04143, 0.9422, 0.139, 0.75, 0.472, 0.8927, 0.42, 0.8927, 0.42, 0.75, 0.472, 0.5314, 0.2885, 0.6073, 0.42, 0.6073, 0.42, 0.5314, 0.2885, 0.8259, 0.04143, 0.6741, 0.04143, 0.6741, 0.04143, 0.8259, 0.04143, 0.25, 0.4722, 0.3928, 0.4202, 0.3967, 0.4249, 0.25, 0.4783, 0.3928, 0.4202, 0.4689, 0.2886, 0.4748, 0.2896, 0.3967, 0.4249, 0.4689, 0.2886, 0.4425, 0.1389, 0.4477, 0.1359, 0.4748, 0.2896, 0.4425, 0.1389, 0.326, 0.04117, 0.3281, 0.0355, 0.4477, 0.1359, 0.326, 0.04117, 0.174, 0.04117, 0.1719, 0.0355, 0.3281, 0.0355, 0.174, 0.04117, 0.05754, 0.1389, 0.05231, 0.1359, 0.1719, 0.0355, 0.05754, 0.1389, 0.03114, 0.2886, 0.0252, 0.2896, 0.05231, 0.1359, 0.03114, 0.2886, 0.1072, 0.4202, 0.1033, 0.4249, 0.0252, 0.2896, 0.1072, 0.4202, 0.25, 0.4722, 0.25, 0.4783, 0.1033, 0.4249, 0.3928, 0.4202, 0.25, 0.4722, 0.1072, 0.4202, 0.03114, 0.2886, 0.05754, 0.1389, 0.174, 0.04117, 0.326, 0.04117, 0.4425, 0.1389, 0.4689, 0.2886, 0.25, 0.4722, 0.1072, 0.4202, 0.1072, 0.4202, 0.25, 0.4722, 0.05754, 0.1389, 0.174, 0.04117, 0.174, 0.04117, 0.05754, 0.1389, 0.4425, 0.1389, 0.4689, 0.2886, 0.4689, 0.2886, 0.4425, 0.1389, 0.03114, 0.2886, 0.05754, 0.1389, 0.05754, 0.1389, 0.03114, 0.2886, 0.326, 0.04117, 0.4425, 0.1389, 0.4425, 0.1389, 0.326, 0.04117, 0.3928, 0.4202, 0.25, 0.4722, 0.25, 0.4722, 0.3928, 0.4202, 0.1072, 0.4202, 0.03114, 0.2886, 0.03114, 0.2886, 0.1072, 0.4202, 0.174, 0.04117, 0.326, 0.04117, 0.326, 0.04117, 0.174, 0.04117])
me_cylinder.update()

# ---- objects
ob_cylinder = bpy.data.objects.new('Cylinder', me_cylinder)

# ---- transforms, parenting, visibility, modifiers, constraints
ob_cylinder.location = (0.0, 0.0, 0.0)
ob_cylinder.rotation_euler = (0.0, 1.571, 0.0)

# ---- collection membership
col_collection.objects.link(ob_cylinder)

# ---- scene / render settings (as saved in the file)
scene.frame_start = 1; scene.frame_end = 250; scene.frame_set(1)
scene.render.engine = 'BLENDER_EEVEE_NEXT'
bpy.context.view_layer.update()

# ---- added for rendering (the .blend has no active camera and no usable light): camera, sun
cam_auto = bpy.data.cameras.new('AutoCamera')
cam_auto.lens = 50.0
cam_auto.sensor_width = 36.0
cam_auto.clip_end = 1000.0
ob_auto_camera = bpy.data.objects.new('AutoCamera', cam_auto)
scene.collection.objects.link(ob_auto_camera)
ob_auto_camera.location = (3.81481, -4.69208, 3.00604)
ob_auto_camera.rotation_euler = (1.09748, -7.21219e-08, 0.694738)
scene.camera = ob_auto_camera
light_auto_sun = bpy.data.lights.new('AutoSun', 'SUN')
light_auto_sun.energy = 3.0
light_auto_sun.angle = 0.0523599
ob_auto_sun = bpy.data.objects.new('AutoSun', light_auto_sun)
scene.collection.objects.link(ob_auto_sun)
ob_auto_sun.rotation_euler = (0.872665, 0.174533, 0.523599)
bpy.context.view_layer.update()
